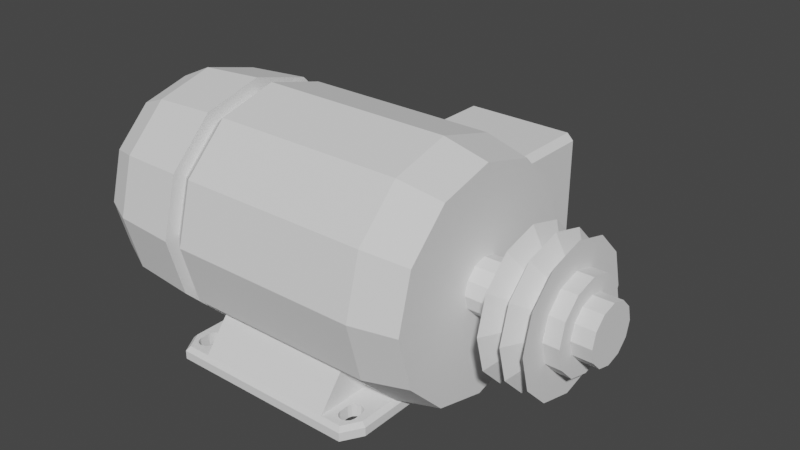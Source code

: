 # Source: Motor_2.2Kw._3HP.blend  (saved by Blender 3.5.10; exported with 4.5.12 LTS)
import bpy
from mathutils import Matrix  # noqa: F401  (used for matrix-valued properties, if any)

bpy.ops.wm.read_factory_settings(use_empty=True)
scene = bpy.context.scene
scene.name = 'Scene'

# ---- collections
col_collection = bpy.data.collections.new('Collection'); scene.collection.children.link(col_collection)

# ---- node groups
ng_auto_smooth = bpy.data.node_groups.new('Auto Smooth', 'GeometryNodeTree')
_s = ng_auto_smooth.interface.new_socket(name='Geometry', in_out='OUTPUT', socket_type='NodeSocketGeometry')
_s = ng_auto_smooth.interface.new_socket(name='Geometry', in_out='INPUT', socket_type='NodeSocketGeometry')
_s = ng_auto_smooth.interface.new_socket(name='Angle', in_out='INPUT', socket_type='NodeSocketFloat')
_s.subtype = 'ANGLE'
_s.min_value = 0.0
_s.max_value = 3.142
ng_auto_smooth.is_modifier = True
_N = ng_auto_smooth.nodes; _L = ng_auto_smooth.links
n0 = _N.new('NodeGroupOutput'); n0.name = 'Group Output'; n0.location = (480, -100)
n1 = _N.new('NodeGroupInput'); n1.name = 'Group Input'; n1.location = (-420, -300)
n2 = _N.new('NodeGroupInput'); n2.name = 'Group Input.001'; n2.location = (-60, -100)
n3 = _N.new('GeometryNodeSetShadeSmooth'); n3.name = 'Set Shade Smooth'; n3.location = (120, -100)
n3.domain = 'EDGE'
n4 = _N.new('GeometryNodeSetShadeSmooth'); n4.name = 'Set Shade Smooth.001'; n4.location = (300, -100)
n5 = _N.new('GeometryNodeInputMeshEdgeAngle'); n5.name = 'Edge Angle'; n5.location = (-420, -220)
n6 = _N.new('GeometryNodeInputEdgeSmooth'); n6.name = 'Is Edge Smooth'; n6.location = (-60, -160)
n7 = _N.new('GeometryNodeInputShadeSmooth'); n7.name = 'Is Face Smooth'; n7.location = (-240, -340)
n8 = _N.new('FunctionNodeBooleanMath'); n8.name = 'Boolean Math'; n8.location = (-60, -220)
n9 = _N.new('FunctionNodeCompare'); n9.name = 'Compare'; n9.location = (-240, -180)
n9.operation = 'LESS_EQUAL'
_L.new(n5.outputs[0], n9.inputs[0])
_L.new(n4.outputs[0], n0.inputs[0])
_L.new(n1.outputs[1], n9.inputs[1])
_L.new(n9.outputs[0], n8.inputs[0])
_L.new(n7.outputs[0], n8.inputs[1])
_L.new(n2.outputs[0], n3.inputs[0])
_L.new(n6.outputs[0], n3.inputs[1])
_L.new(n3.outputs[0], n4.inputs[0])
_L.new(n8.outputs[0], n3.inputs[2])
n0.is_active_output = True

# ---- world
world_world = bpy.data.worlds.new('World'); scene.world = world_world
world_world.use_nodes = True; world_world.node_tree.nodes.clear()
_N = world_world.node_tree.nodes; _L = world_world.node_tree.links
n0 = _N.new('ShaderNodeOutputWorld'); n0.name = 'World Output'; n0.location = (300, 300)
n1 = _N.new('ShaderNodeBackground'); n1.name = 'Background'; n1.location = (10, 300)
n1.inputs[0].default_value = (0.05088, 0.05088, 0.05088, 1.0)
_L.new(n1.outputs[0], n0.inputs[0])
n0.is_active_output = True
world_world.color = (0.05088, 0.05088, 0.05088)
world_world.use_sun_shadow = False
world_world.sun_shadow_jitter_overblur = 0.0

# ---- meshes
me_circle_003 = bpy.data.meshes.new('Circle.003')
me_circle_003.from_pydata([(-0.5358, 0.7209, 0.08618), (0.987, -0.2981, -3.725e-08), (0.987, 0.2966, 0.17), (-0.4822, 0.7209, 0.08109), (-0.4822, 0.7209, 0.1772), (0.987, 0.2966, 5.573e-07), (-0.5358, 0.7209, 0.1721), (0.987, -0.2981, 0.17), (0.987, -0.2981, 0.142), (-0.4822, 1.553, 0.08109), (-0.5358, 1.553, 0.08618), (0.987, 0.2966, 0.03), (-0.4822, 1.606, 0.08618), (0.987, -0.2981, 0.03), (0.987, 0.2966, 0.142), (-0.4822, 1.553, 0.1772), (0.987, -0.9933, 0.03), (-0.4822, 1.606, 0.1721), (0.4607, 0.2966, 0.142), (-0.5358, 1.553, 0.1721), (0.987, -0.9933, 0.142), (0.4226, 0.7209, 0.08109), (0.4607, 0.2966, 0.03), (0.4761, 0.7209, 0.08618), (0.987, 0.9918, 0.142), (0.4761, 0.7209, 0.1721), (0.987, -0.9933, 0.009358), (0.4226, 0.7209, 0.1772), (0.4226, 1.553, 0.08109), (0.987, 0.9918, 0.03), (0.4226, 1.606, 0.08618), (0.987, -0.8283, -3.725e-08), (0.4761, 1.553, 0.08618), (0.987, -0.8283, 0.17), (0.4226, 1.553, 0.1772), (0.4607, 0.622, 0.03), (0.987, -0.9933, 0.1606), (0.4761, 1.553, 0.1721), (0.4226, 1.606, 0.1721), (0.4607, 0.622, 0.142), (0.8818, 0.2966, 0.142), (0.9161, -0.2981, -3.594e-08), (0.8818, 0.2966, 0.03), (0.8818, -0.2981, 0.003264), (0.9161, -0.2981, 0.17), (0.987, 0.9918, 0.1606), (0.9161, -0.9933, 0.142), (0.987, 0.8268, 0.17), (0.8818, -0.959, 0.142), (0.987, 0.8268, 5.573e-07), (0.8818, -0.959, 0.03), (0.987, 0.9918, 0.009359), (0.9161, 0.2966, 0.17), (0.9161, -0.9933, 0.03), (0.8818, 0.2966, 0.1667), (0.8818, -0.8188, 0.003264), (0.8818, 0.2966, 0.003265), (0.9161, -0.8283, -3.594e-08), (0.9161, 0.2966, 5.573e-07), (0.8818, -0.959, 0.01121), (0.9161, -0.9933, 0.009358), (0.9161, 0.9918, 0.03), (0.8818, -0.959, 0.1588), (0.8818, 0.9574, 0.03), (0.9161, -0.9933, 0.1606), (0.8818, 0.9574, 0.142), (0.8818, -0.8188, 0.1667), (0.9161, 0.9918, 0.142), (0.8818, 0.8173, 0.1667), (0.9161, -0.8283, 0.17), (0.9161, 0.8268, 0.17), (0.987, -0.835, 0.148), (0.8818, 0.9574, 0.1588), (0.987, -0.7516, 0.148), (0.9161, 0.9918, 0.1606), (0.987, -0.7196, 0.1491), (0.8818, 0.9574, 0.01121), (0.987, -0.6984, 0.1513), (0.9161, 0.9918, 0.009359), (0.987, -0.8882, 0.1513), (0.8818, 0.8173, 0.003265), (0.987, -0.867, 0.1491), (0.9161, 0.8268, 5.573e-07), (0.987, -0.8986, 0.1545), (0.987, 0.7516, 0.022), (0.987, -0.688, 0.1545), (0.987, 0.6984, 0.01875), (0.987, -0.835, 0.161), (0.987, 0.7196, 0.021), (0.987, -0.7516, 0.161), (0.987, 0.835, 0.022), (0.987, -0.8882, 0.1578), (0.987, 0.867, 0.021), (0.987, -0.867, 0.16), (0.987, 0.8986, 0.0155), (0.987, -0.7196, 0.16), (0.987, -0.6984, 0.1578), (0.987, 0.688, 0.0155), (0.8818, -0.8986, 0.1545), (0.987, 0.8882, 0.01875), (0.8818, -0.867, 0.16), (0.987, 0.835, 0.009), (0.8818, -0.8882, 0.1578), (0.987, 0.7516, 0.009), (0.8818, -0.835, 0.148), (0.987, 0.8882, 0.01225), (0.987, 0.867, 0.01014), (0.8818, -0.7516, 0.148), (0.987, 0.7196, 0.01014), (0.8818, -0.7196, 0.1491), (0.987, 0.6984, 0.01225), (0.8818, -0.8882, 0.1513), (0.8818, 0.8986, 0.0155), (0.8818, -0.867, 0.1491), (0.8818, -0.6984, 0.1513), (0.8818, 0.8882, 0.01225), (0.8818, -0.6984, 0.1578), (0.8818, 0.867, 0.01014), (0.8818, 0.835, 0.022), (0.8818, -0.688, 0.1545), (0.8818, -0.835, 0.161), (0.8818, 0.7516, 0.022), (0.8818, 0.7196, 0.021), (0.8818, -0.7516, 0.161), (0.8818, 0.8882, 0.01875), (0.8818, -0.7196, 0.16), (0.8818, -0.835, 0.009), (0.8818, 0.867, 0.021), (0.8818, 0.6984, 0.01875), (0.8818, -0.8986, 0.0155), (0.8818, -0.6984, 0.01875), (0.8818, 0.6984, 0.01225), (0.8818, 0.688, 0.0155), (0.8818, -0.8882, 0.01875), (0.8818, -0.7516, 0.022), (0.8818, 0.835, 0.009), (0.8818, 0.7516, 0.009), (0.8818, -0.835, 0.022), (0.8818, 0.7196, 0.01014), (0.8818, -0.867, 0.021), (0.8818, -0.7196, 0.021), (0.8818, 0.835, 0.161), (0.8818, 0.867, 0.16), (0.8818, -0.7516, 0.009), (0.8818, -0.867, 0.01014), (0.8818, 0.8986, 0.1545), (0.8818, -0.7196, 0.01014), (0.8818, 0.8882, 0.1513), (0.8818, -0.8882, 0.01225), (0.8818, 0.7196, 0.1491), (0.8818, -0.688, 0.0155), (0.8818, 0.7516, 0.148), (0.8818, 0.835, 0.148), (0.8818, -0.6984, 0.01225), (0.8818, 0.867, 0.1491), (0.987, -0.6984, 0.01875), (0.987, -0.7516, 0.022), (0.8818, 0.6984, 0.1513), (0.987, -0.7196, 0.021), (0.8818, 0.7516, 0.161), (0.987, -0.835, 0.009), (0.8818, 0.7196, 0.16), (0.987, -0.7516, 0.009), (0.8818, 0.8882, 0.1578), (0.987, -0.7196, 0.01014), (0.8818, 0.688, 0.1545), (0.987, -0.8882, 0.01225), (0.8818, 0.6984, 0.1578), (0.987, -0.867, 0.01014), (0.987, 0.6984, 0.1513), (0.987, -0.6984, 0.01225), (0.987, 0.7516, 0.148), (0.987, -0.8986, 0.0155), (0.987, 0.835, 0.148), (0.987, 0.7196, 0.1491), (0.987, -0.688, 0.0155), (0.987, 0.835, 0.161), (0.987, -0.867, 0.021), (0.987, -0.835, 0.022), (0.987, 0.7516, 0.161), (0.987, -0.8882, 0.01875), (0.987, 0.8882, 0.1578), (6.12e-10, 0.8703, -1.49e-08), (0.987, 0.867, 0.16), (0.987, 0.7196, 0.16), (-0.4351, 0.7537, -1.49e-08), (0.987, 0.688, 0.1545), (-0.7537, 0.4351, -1.49e-08), (-0.8703, 1.804e-10, -1.49e-08), (0.987, 0.8882, 0.1513), (0.987, 0.867, 0.1491), (-0.7537, -0.4351, -1.49e-08), (-0.4351, -0.7537, -1.49e-08), (0.987, 0.8986, 0.1545), (0.987, 0.6984, 0.1578), (6.12e-10, -0.8703, -1.49e-08), (0.4351, -0.7537, -1.49e-08), (0.7537, -0.4351, -1.49e-08), (0.8703, 1.804e-10, -1.49e-08), (0.7537, 0.4351, -1.49e-08), (0.4351, 0.7537, -1.49e-08), (-0.866, 0.5, 0.17), (-1.0, 0.0, 0.17), (-0.866, -0.5, 0.17), (-0.5, -0.866, 0.17), (0.0, -1.0, 0.17), (0.5, -0.866, 0.17), (0.866, -0.5, 0.17), (0.9627, 0.0, 0.17), (0.866, 0.5, 0.17), (0.5, 0.866, 0.17), (-1.958e-09, 0.8223, -0.08), (-0.4112, 0.7122, -0.08), (-0.7122, 0.4112, -0.08), (-0.8223, 9.712e-11, -0.08), (-0.7122, -0.4112, -0.08), (-0.4112, -0.7122, -0.08), (-1.958e-09, -0.8223, -0.08), (0.4112, -0.7122, -0.08), (0.7122, -0.4112, -0.08), (0.8223, 9.712e-11, -0.08), (0.7122, 0.4112, -0.08), (0.4112, 0.7122, -0.08), (1.156e-09, 0.9116, 0.205), (-0.4558, 0.7895, 0.205), (-0.7895, 0.4558, 0.205), (-0.9116, 0.0, 0.205), (-0.7895, -0.4558, 0.205), (-0.4558, -0.7895, 0.205), (1.156e-09, -0.9116, 0.205), (0.4558, -0.7895, 0.205), (0.7895, -0.4558, 0.205), (0.9116, 0.0, 0.205), (0.7895, 0.4558, 0.205), (0.4558, 0.7895, 0.205), (1.201e-08, 0.581, 0.24), (-0.2905, 0.5032, 0.24), (-0.5032, 0.2905, 0.24), (-0.581, -4.025e-11, 0.24), (-0.5032, -0.2905, 0.24), (-0.2905, -0.5032, 0.24), (1.201e-08, -0.581, 0.24), (0.2905, -0.5032, 0.24), (0.5032, -0.2905, 0.24), (0.581, -4.025e-11, 0.24), (0.5032, 0.2905, 0.24), (0.2905, 0.5032, 0.24), (1.061e-08, 0.581, 0.273), (-0.2905, 0.5032, 0.273), (-0.5032, 0.2905, 0.273), (-0.581, 2.822e-07, 0.273), (-0.5032, -0.2905, 0.273), (-0.2905, -0.5032, 0.273), (1.061e-08, -0.581, 0.273), (0.2905, -0.5032, 0.273), (0.5032, -0.2905, 0.273), (0.581, 2.822e-07, 0.273), (0.5032, 0.2905, 0.273), (0.2905, 0.5032, 0.273), (9.642e-09, 0.3623, 0.273), (-0.1811, 0.3137, 0.273), (-0.3137, 0.1811, 0.273), (-0.3623, 2.562e-10, 0.273), (-0.3137, -0.1811, 0.273), (-0.1811, -0.3137, 0.273), (9.642e-09, -0.3623, 0.273), (0.1811, -0.3137, 0.273), (0.3137, -0.1811, 0.273), (0.3623, 2.562e-10, 0.273), (0.3137, 0.1811, 0.273), (0.1811, 0.3137, 0.273), (1.028e-08, 0.3623, 0.285), (-0.1811, 0.3137, 0.285), (-0.3137, 0.1811, 0.285), (-0.3623, 2.562e-10, 0.285), (-0.3137, -0.1811, 0.285), (-0.1811, -0.3137, 0.285), (1.028e-08, -0.3623, 0.285), (0.1811, -0.3137, 0.285), (0.3137, -0.1811, 0.285), (0.3623, 2.562e-10, 0.285), (0.3137, 0.1811, 0.285), (0.1811, 0.3137, 0.285), (7.539e-09, 0.2334, 0.285), (-0.1167, 0.2021, 0.285), (-0.2021, 0.1167, 0.285), (-0.2334, -1.654e-09, 0.285), (-0.2021, -0.1167, 0.285), (-0.1167, -0.2021, 0.285), (7.539e-09, -0.2334, 0.285), (0.1167, -0.2021, 0.285), (0.2021, -0.1167, 0.285), (0.2334, -1.654e-09, 0.285), (0.2021, 0.1167, 0.285), (0.1167, 0.2021, 0.285), (0.1167, 0.2021, 0.3), (0.2021, 0.1167, 0.3), (0.2334, -1.654e-09, 0.3), (0.2021, -0.1167, 0.3), (0.1167, -0.2021, 0.3), (7.539e-09, -0.2334, 0.3), (-0.1167, -0.2021, 0.3), (-0.2021, -0.1167, 0.3), (-0.2334, -1.654e-09, 0.3), (-0.2021, 0.1167, 0.3), (-0.1167, 0.2021, 0.3), (7.539e-09, 0.2334, 0.3), (0.2815, 0.1625, 0.24), (0.1625, 0.2815, 0.24), (1.091e-08, 0.325, 0.24), (-0.1625, 0.2815, 0.24), (0.1625, -0.2815, 0.24), (0.2815, -0.1625, 0.24), (-0.2815, -0.1625, 0.24), (-0.1625, -0.2815, 0.24), (-0.2815, 0.1625, 0.24), (0.325, -2.161e-08, 0.24), (1.091e-08, -0.325, 0.24), (-0.325, -2.161e-08, 0.24), (0.2815, 0.1625, 0.23), (0.1625, 0.2815, 0.23), (1.314e-08, 0.325, 0.23), (-0.1625, 0.2815, 0.23), (0.1625, -0.2815, 0.23), (0.2815, -0.1625, 0.23), (-0.2815, -0.1625, 0.23), (-0.1625, -0.2815, 0.23), (-0.2815, 0.1625, 0.23), (0.325, -2.161e-08, 0.23), (1.314e-08, -0.325, 0.23), (-0.325, -2.161e-08, 0.23), (0.108, 0.1871, 0.23), (0.108, 0.1871, 0.205), (-0.108, 0.1871, 0.23), (-0.108, 0.1871, 0.205), (0.1871, -0.108, 0.23), (0.1871, -0.108, 0.205), (-0.108, -0.1871, 0.23), (-0.108, -0.1871, 0.205), (-0.1871, 0.108, 0.23), (-0.1871, 0.108, 0.205), (0.2161, -1.895e-08, 0.23), (0.2161, -1.895e-08, 0.205), (1.619e-08, -0.2161, 0.23), (-5.167e-09, -0.2161, 0.205), (-0.2161, -1.895e-08, 0.23), (-0.2161, -1.895e-08, 0.205), (0.1871, 0.108, 0.205), (0.1871, 0.108, 0.23), (-5.167e-09, 0.2161, 0.205), (1.619e-08, 0.2161, 0.23), (0.108, -0.1871, 0.205), (0.108, -0.1871, 0.23), (-0.1871, -0.108, 0.205), (-0.1871, -0.108, 0.23), (0.866, 0.5, 0.01528), (0.5, 0.866, 0.01528), (0.0, 1.0, 0.01528), (-0.5, 0.866, 0.01528), (0.5, -0.866, 0.01528), (0.866, -0.5, 0.01528), (-0.866, -0.5, 0.01528), (-0.5, -0.866, 0.01528), (-0.866, 0.5, 0.01528), (0.9627, 0.0, 0.01528), (0.0, -1.0, 0.01528), (-1.0, 0.0, 0.01528), (-0.5, -0.866, -1.444e-08), (-0.866, 0.5, -1.444e-08), (0.9632, 0.0, -1.42e-08), (2.561e-09, 1.0, -1.444e-08), (2.561e-09, -1.0, -1.444e-08), (-1.0, 0.0, 8.324e-08), (0.866, 0.5, -1.444e-08), (0.5, -0.866, -1.444e-08), (-0.866, -0.5, 8.324e-08), (0.5, 0.866, -1.444e-08), (-0.5, 0.866, -1.444e-08), (0.866, -0.5, -1.444e-08), (3.918e-10, -0.9569, -0.05288), (-0.9569, -4.711e-10, -0.05288), (0.8287, 0.4784, -0.05288), (0.4784, -0.8287, -0.05288), (-0.8287, -0.4784, -0.05288), (0.4784, 0.8287, -0.05288), (-0.4784, 0.8287, -0.05288), (0.8287, -0.4784, -0.05288), (-0.4784, -0.8287, -0.05288), (-0.8287, 0.4784, -0.05288), (0.9442, -4.711e-10, -0.05288), (3.918e-10, 0.9569, -0.05288), (-0.3661, 0.2113, 0.2482), (-0.5032, 0.2905, 0.2565), (-0.3661, 0.2113, 0.2647), (-0.2113, 0.3661, 0.2482), (-0.2905, 0.5032, 0.2565), (-0.2113, 0.3661, 0.2647), (1.278e-08, 0.4227, 0.2483), (1.131e-08, 0.581, 0.2565), (1.792e-08, 0.4227, 0.2648), (0.2113, 0.3661, 0.2482), (0.2905, 0.5032, 0.2565), (0.2113, 0.3661, 0.2647), (0.3661, 0.2113, 0.2482), (0.5032, 0.2905, 0.2565), (0.3661, 0.2113, 0.2647), (0.4227, 4.73e-08, 0.2482), (0.581, 1.411e-07, 0.2565), (0.4227, 1.5e-07, 0.2647), (0.3661, -0.2113, 0.2482), (0.5032, -0.2905, 0.2565), (0.3661, -0.2113, 0.2647), (0.2113, -0.3661, 0.2482), (0.2905, -0.5032, 0.2565), (0.2113, -0.3661, 0.2647), (1.278e-08, -0.4227, 0.2482), (1.131e-08, -0.581, 0.2565), (1.792e-08, -0.4227, 0.2647), (-0.2113, -0.3661, 0.2482), (-0.2905, -0.5032, 0.2565), (-0.2113, -0.3661, 0.2647), (-0.4227, 4.73e-08, 0.2482), (-0.581, 1.411e-07, 0.2565), (-0.4227, 1.5e-07, 0.2647), (-0.3661, -0.2113, 0.2483), (-0.5032, -0.2905, 0.2565), (-0.3661, -0.2113, 0.2647), (0.9051, -0.2981, 0.03), (0.9051, -0.2981, 0.01528), (0.8818, -0.2981, 0.01242), (0.9051, -0.2981, 0.142), (0.8818, -0.4187, 0.142), (0.866, -0.5, 0.142), (0.6175, -0.7485, 0.142), (0.9051, -0.2981, 0.169), (0.8818, -0.4187, 0.02552), (0.8818, -0.4187, 0.1448), (0.8818, -0.4187, 0.02743), (0.8818, -0.4187, 0.03), (0.866, -0.5, 0.03), (0.6175, -0.7485, 0.03), (0.8818, -0.4187, 0.1436), (0.8818, -0.4187, 0.164), (0.8818, -0.4187, 0.01528), (0.8818, -0.4187, 0.1652), (0.8818, -0.4187, 0.1667), (0.6184, 0.7476, 0.03), (0.866, 0.5, 0.03), (0.866, 0.5, 0.142), (0.6184, 0.7476, 0.142), (0.9054, 0.2966, 0.03), (0.8818, 0.4187, 0.03), (0.9054, 0.2966, 0.01528), (0.8818, 0.4187, 0.01528), (0.8818, 0.4187, 0.02658), (0.8818, 0.4187, 0.02785), (0.9054, 0.2966, 0.142), (0.8818, 0.4187, 0.142), (0.8818, 0.4187, 0.1436), (0.8818, 0.4187, 0.1448), (0.9054, 0.2966, 0.169), (0.8818, 0.4187, 0.164), (0.8818, 0.4187, 0.1652), (0.8818, 0.4187, 0.1667), (0.8818, 0.2966, 0.01239), (0.0, 1.0, 0.08109), (-0.4822, 0.8708, 0.08109), (-0.5, 0.866, 0.08278), (0.4761, 0.8724, 0.08618), (0.4226, 0.8868, 0.08109), (0.4761, 0.8724, 0.17), (-0.5358, 0.8303, 0.08618), (-0.5358, 0.8303, 0.17), (0.4226, 0.8685, 0.1772), (0.4761, 0.867, 0.1721), (2.384e-10, 0.9818, 0.1772), (-0.5358, 0.8229, 0.1721), (-0.4921, 0.8523, 0.1763), (-0.4822, 0.8526, 0.1772)], [], [(13, 427, 430, 8), (13, 8, 20, 16), (36, 64, 46, 20), (16, 20, 46, 53), (172, 180, 16, 26, 166), (16, 53, 60, 26), (26, 60, 57, 31), (7, 44, 69, 33), (64, 36, 33, 69), (428, 427, 13, 1, 41, 43, 429), (66, 62, 64, 69), (59, 55, 57, 60), (55, 43, 41, 57), (50, 59, 60, 53), (62, 48, 46, 64), (31, 57, 41, 1), (50, 53, 46, 48, 433, 440), (114, 77, 85, 119), (119, 85, 96, 116), (116, 96, 95, 125), (95, 89, 123, 125), (107, 73, 75, 109), (109, 75, 77, 114), (83, 79, 111, 98), (91, 83, 98, 102), (93, 91, 102, 100), (87, 93, 100, 120), (104, 71, 73, 107), (113, 81, 71, 104), (79, 81, 113, 111), (89, 87, 120, 123), (175, 150, 153, 170), (155, 130, 150, 175), (158, 140, 130, 155), (134, 140, 158, 156), (164, 146, 143, 162), (170, 153, 146, 164), (172, 166, 148, 129), (129, 133, 180, 172), (139, 137, 178, 177), (160, 162, 143, 126), (160, 126, 144, 168), (144, 148, 166, 168), (137, 134, 156, 178), (177, 180, 133, 139), (177, 178, 16, 180), (16, 178, 156, 13), (155, 175, 13, 156, 158), (168, 166, 26, 31, 160), (160, 31, 162), (1, 164, 162, 31), (170, 164, 1, 13, 175), (111, 113, 48, 62, 98), (98, 62, 100, 102), (66, 120, 100, 62), (444, 123, 120, 66, 445), (442, 116, 125, 123, 444), (442, 436, 114, 119, 116), (436, 441, 107, 109, 114), (104, 48, 113), (83, 91, 36, 20, 79), (93, 87, 33, 36, 91), (89, 95, 7, 33, 87), (95, 96, 85, 7), (85, 77, 7), (75, 8, 7, 77), (75, 73, 8), (71, 81, 79, 20), (8, 73, 71, 20), (144, 126, 55, 59, 148), (129, 148, 59, 50, 133), (133, 50, 137, 139), (134, 137, 50, 438, 437, 140), (435, 150, 130, 140, 437), (146, 43, 143), (55, 126, 143, 43), (449, 448, 209, 210, 356, 355, 447, 446), (467, 358, 357, 465, 466), (440, 439, 360, 359, 206, 207, 432, 433), (362, 361, 203, 204), (465, 357, 356, 210, 470, 468, 469), (472, 201, 363, 358, 467, 471), (432, 207, 208, 364, 428, 427, 430, 434, 445, 444, 442, 436, 441, 431), (365, 362, 204, 205), (366, 363, 201, 202), (364, 208, 209, 448, 457, 458, 459, 461, 462, 463, 460, 456, 450, 452), (451, 447, 355, 453, 454, 455), (359, 365, 205, 206), (361, 366, 202, 203), (387, 379, 217, 216), (388, 380, 214, 213), (389, 381, 221, 220), (379, 382, 218, 217), (380, 383, 215, 214), (381, 384, 222, 221), (390, 385, 212, 211), (382, 386, 219, 218), (383, 387, 216, 215), (384, 390, 211, 222), (385, 388, 213, 212), (386, 389, 220, 219), (207, 206, 230, 231), (204, 203, 227, 228), (210, 234, 223, 475, 473, 474, 470), (224, 225, 201, 472, 476, 477), (208, 207, 231, 232), (205, 204, 228, 229), (202, 201, 225, 226), (209, 208, 232, 233), (206, 205, 229, 230), (203, 202, 226, 227), (210, 209, 233, 234), (223, 224, 477, 478, 475), (308, 307, 245, 246), (310, 309, 235, 236), (312, 311, 242, 243), (314, 313, 239, 240), (309, 308, 246, 235), (315, 310, 236, 237), (316, 312, 243, 244), (317, 314, 240, 241), (318, 315, 237, 238), (307, 316, 244, 245), (311, 317, 241, 242), (313, 318, 238, 239), (247, 248, 260, 259), (254, 255, 267, 266), (251, 252, 264, 263), (258, 247, 259, 270), (248, 249, 261, 260), (255, 256, 268, 267), (252, 253, 265, 264), (249, 250, 262, 261), (256, 257, 269, 268), (253, 254, 266, 265), (250, 251, 263, 262), (257, 258, 270, 269), (262, 263, 275, 274), (269, 270, 282, 281), (259, 260, 272, 271), (266, 267, 279, 278), (263, 264, 276, 275), (270, 259, 271, 282), (260, 261, 273, 272), (267, 268, 280, 279), (264, 265, 277, 276), (261, 262, 274, 273), (268, 269, 281, 280), (265, 266, 278, 277), (274, 275, 287, 286), (281, 282, 294, 293), (271, 272, 284, 283), (278, 279, 291, 290), (275, 276, 288, 287), (282, 271, 283, 294), (272, 273, 285, 284), (279, 280, 292, 291), (276, 277, 289, 288), (273, 274, 286, 285), (280, 281, 293, 292), (277, 278, 290, 289), (290, 291, 298, 299), (287, 288, 301, 302), (294, 283, 306, 295), (284, 285, 304, 305), (291, 292, 297, 298), (288, 289, 300, 301), (285, 286, 303, 304), (292, 293, 296, 297), (289, 290, 299, 300), (286, 287, 302, 303), (293, 294, 295, 296), (306, 305, 304, 303, 302, 301, 300, 299, 298, 297, 296, 295), (283, 284, 305, 306), (325, 330, 318, 313), (323, 329, 317, 311), (319, 328, 316, 307), (330, 327, 315, 318), (329, 326, 314, 317), (328, 324, 312, 316), (327, 322, 310, 315), (321, 320, 308, 309), (326, 325, 313, 314), (324, 323, 311, 312), (322, 321, 309, 310), (320, 319, 307, 308), (331, 348, 319, 320), (333, 350, 321, 322), (335, 352, 323, 324), (337, 354, 325, 326), (350, 331, 320, 321), (339, 333, 322, 327), (341, 335, 324, 328), (343, 337, 326, 329), (345, 339, 327, 330), (348, 341, 328, 319), (352, 343, 329, 323), (354, 345, 330, 325), (227, 226, 346, 353), (353, 346, 345, 354), (226, 225, 340, 346), (351, 344, 343, 352), (225, 224, 334, 340), (347, 342, 341, 348), (224, 223, 349, 334), (346, 340, 339, 345), (223, 234, 332, 349), (344, 338, 337, 343), (234, 233, 347, 332), (342, 336, 335, 341), (233, 232, 342, 347), (340, 334, 333, 339), (232, 231, 336, 342), (349, 332, 331, 350), (231, 230, 351, 336), (338, 353, 354, 337), (230, 229, 344, 351), (336, 351, 352, 335), (229, 228, 338, 344), (334, 349, 350, 333), (228, 227, 353, 338), (332, 347, 348, 331), (393, 249, 250, 423), (396, 248, 249, 393), (399, 247, 248, 396), (402, 258, 247, 399), (405, 257, 258, 402), (408, 256, 257, 405), (411, 255, 256, 408), (414, 254, 255, 411), (417, 253, 254, 414), (420, 252, 253, 417), (426, 251, 252, 420), (423, 250, 251, 426), (191, 188, 366, 361), (196, 195, 365, 359), (453, 355, 199, 198, 364, 452, 464), (188, 187, 363, 366), (195, 192, 362, 365), (429, 428, 364, 198, 197, 360, 443), (187, 185, 358, 363), (182, 200, 356, 357), (192, 191, 361, 362), (197, 196, 359, 360), (185, 182, 357, 358), (200, 199, 355, 356), (390, 384, 376, 370), (381, 389, 369, 373), (386, 382, 374, 378), (379, 387, 367, 371), (383, 380, 372, 375), (385, 377, 368, 388), (192, 195, 371, 367), (187, 188, 372, 368), (198, 199, 373, 369), (195, 196, 374, 371), (188, 191, 375, 372), (199, 200, 376, 373), (182, 185, 377, 370), (196, 197, 378, 374), (191, 192, 367, 375), (200, 182, 370, 376), (185, 187, 368, 377), (197, 198, 369, 378), (390, 370, 377, 385), (381, 373, 376, 384), (386, 378, 369, 389), (379, 371, 374, 382), (383, 375, 367, 387), (380, 388, 368, 372), (222, 211, 212, 213, 214, 215, 216, 217, 218, 219, 220, 221), (238, 421, 424, 239), (421, 422, 425, 424), (422, 423, 426, 425), (239, 424, 418, 240), (424, 425, 419, 418), (425, 426, 420, 419), (240, 418, 415, 241), (418, 419, 416, 415), (419, 420, 417, 416), (241, 415, 412, 242), (415, 416, 413, 412), (416, 417, 414, 413), (242, 412, 409, 243), (412, 413, 410, 409), (413, 414, 411, 410), (243, 409, 406, 244), (409, 410, 407, 406), (410, 411, 408, 407), (244, 406, 403, 245), (406, 407, 404, 403), (407, 408, 405, 404), (245, 403, 400, 246), (403, 404, 401, 400), (404, 405, 402, 401), (246, 400, 397, 235), (400, 401, 398, 397), (401, 402, 399, 398), (235, 397, 394, 236), (397, 398, 395, 394), (398, 399, 396, 395), (236, 394, 391, 237), (394, 395, 392, 391), (395, 396, 393, 392), (237, 391, 421, 238), (391, 392, 422, 421), (392, 393, 423, 422), (441, 431, 48, 104, 107), (434, 445, 66, 69, 44), (437, 435, 443, 360, 439, 438), (443, 429, 43, 146, 153, 150, 435), (440, 439, 438, 50), (430, 434, 44, 7, 8), (431, 432, 433, 48), (452, 464, 56, 58, 5, 11, 450), (450, 42, 464, 452), (450, 11, 14, 456), (40, 42, 450, 456), (22, 18, 39, 35), (14, 11, 29, 24), (40, 18, 22, 42), (51, 78, 61, 29), (24, 29, 61, 67), (24, 67, 74, 45), (45, 74, 70, 47), (5, 58, 82, 49), (78, 51, 49, 82), (456, 14, 2, 52, 460), (460, 54, 40, 456), (80, 76, 78, 82), (72, 68, 70, 74), (463, 460, 52, 70, 68), (463, 54, 460), (65, 72, 74, 67), (56, 80, 82, 58), (76, 63, 61, 78), (47, 70, 52, 2), (65, 67, 61, 63, 446, 449), (35, 39, 449, 446), (446, 63, 451, 447), (451, 42, 22, 35, 446, 447), (457, 65, 449, 448), (449, 39, 18, 40, 457, 448), (105, 94, 112, 115), (94, 99, 124, 112), (124, 99, 92, 127), (127, 92, 90, 118), (101, 106, 117, 135), (106, 105, 115, 117), (132, 97, 110, 131), (128, 86, 97, 132), (122, 88, 86, 128), (121, 84, 88, 122), (103, 101, 135, 136), (108, 103, 136, 138), (131, 110, 108, 138), (118, 90, 84, 121), (145, 147, 189, 193), (193, 181, 163, 145), (142, 163, 181, 183), (176, 141, 142, 183), (154, 152, 173, 190), (147, 154, 190, 189), (169, 157, 165, 186), (186, 165, 167, 194), (194, 167, 161, 184), (184, 161, 159, 179), (152, 151, 171, 173), (151, 149, 174, 171), (174, 149, 157, 169), (176, 179, 159, 141), (97, 86, 11, 5, 110), (88, 84, 11, 86), (76, 117, 115, 112), (80, 135, 117, 76), (135, 80, 56, 136), (136, 56, 131, 138), (453, 454, 128, 132, 131, 56, 464), (42, 454, 453, 464), (454, 455, 121, 122, 128), (454, 42, 455), (121, 455, 451, 63, 118), (455, 42, 451), (127, 118, 63, 124), (76, 112, 124, 63), (92, 99, 94, 29), (105, 51, 29, 94), (106, 101, 49, 51, 105), (108, 110, 5, 49, 101, 103), (29, 11, 84, 90), (92, 29, 90), (190, 173, 24, 189), (193, 189, 24, 45, 181), (183, 181, 45, 47, 176), (179, 176, 47, 2, 184), (184, 2, 186, 194), (169, 186, 2, 14, 174), (174, 14, 171), (24, 173, 171, 14), (145, 163, 72, 65, 147), (154, 147, 65, 152), (457, 458, 151, 152, 65), (40, 458, 457), (459, 157, 149, 151, 458), (40, 459, 458), (459, 461, 167, 165, 157), (40, 54, 461, 459), (461, 462, 159, 161, 167), (54, 462, 461), (142, 141, 68, 72, 163), (462, 463, 68, 141, 159), (54, 463, 462), (6, 0, 3, 21, 23, 25, 27, 4), (474, 25, 23, 468, 470), (468, 32, 37, 474, 470), (478, 4, 27, 473, 475), (473, 34, 15, 478, 475), (471, 0, 6, 476, 472), (472, 476, 19, 10, 471), (12, 17, 38, 30), (9, 10, 12), (15, 17, 19), (28, 30, 32), (34, 37, 38), (467, 466, 3, 0, 471), (471, 10, 9, 466, 467), (477, 476, 6, 4, 478), (478, 15, 19, 476, 477), (17, 12, 10, 19), (28, 9, 12, 30), (15, 34, 38, 17), (37, 32, 30, 38), (23, 21, 469, 468), (32, 468, 469, 28), (473, 27, 25, 474), (474, 37, 34, 473), (21, 3, 466, 465, 469), (9, 28, 469, 465, 466)])
_uv = me_circle_003.uv_layers.new(name='UVMap')
_uv.uv.foreach_set('vector', [0.375, 0.3333, 0.4723, 0.3333, 0.4723, 0.4167, 0.375, 0.4167, 0.2083, 0.5, 0.2917, 0.5, 0.2917, 0.75, 0.2083, 0.75, 0.375, 0.7744, 0.4592, 0.7744, 0.4592, 0.8333, 0.375, 0.8333, 0.375, 0.9167, 0.375, 0.8333, 0.4592, 0.8333, 0.4592, 0.9167, 0.0, 0.0, 0.0, 0.0, 0.375, 0.9167, 0.375, 0.9771, 0.0, 0.0, 0.375, 0.9167, 0.4592, 0.9167, 0.4592, 0.9771, 0.375, 0.9771, 0.375, 0.0, 0.4592, 0.0, 0.4592, 0.0234, 0.375, 0.0234, 0.375, 0.5, 0.4592, 0.5, 0.4592, 0.7266, 0.375, 0.7266, 0.4592, 0.7744, 0.375, 0.7744, 0.375, 0.7266, 0.4592, 0.7266, 0.4723, 0.2922, 0.4723, 0.3333, 0.375, 0.3333, 0.375, 0.25, 0.4592, 0.25, 0.5, 0.258, 0.5, 0.2838, 0.5, 0.7199, 0.5, 0.7677, 0.4592, 0.7744, 0.4592, 0.7266, 0.5, 0.002375, 0.5, 0.02224, 0.4592, 0.0234, 0.4592, 0.0, 0.5, 0.101, 0.5, 0.258, 0.4592, 0.25, 0.4592, 0.0234, 0.5, 0.9167, 0.5, 0.9725, 0.4592, 0.9771, 0.4592, 0.9167, 0.5, 0.7677, 0.5, 0.8127, 0.4592, 0.8333, 0.4592, 0.7744, 0.375, 0.0234, 0.4592, 0.0234, 0.4592, 0.25, 0.375, 0.25, 0.5, 0.9167, 0.4592, 0.9167, 0.4592, 0.8333, 0.5, 0.8127, 0.6307, 0.7734, 0.683, 0.8121, 0.0, 0.0, 0.0, 0.0, 0.0, 0.0, 0.0, 0.0, 0.0, 0.0, 0.0, 0.0, 0.0, 0.0, 0.0, 0.0, 0.0, 0.0, 0.0, 0.0, 0.0, 0.0, 0.0, 0.0, 0.0, 0.0, 0.0, 0.0, 0.0, 0.0, 0.0, 0.0, 0.0, 0.0, 0.0, 0.0, 0.0, 0.0, 0.0, 0.0, 0.0, 0.0, 0.0, 0.0, 0.0, 0.0, 0.0, 0.0, 0.0, 0.0, 0.0, 0.0, 0.0, 0.0, 0.0, 0.0, 0.0, 0.0, 0.0, 0.0, 0.0, 0.0, 0.0, 0.0, 0.0, 0.0, 0.0, 0.0, 0.0, 0.0, 0.0, 0.0, 0.0, 0.0, 0.0, 0.0, 0.0, 0.0, 0.0, 0.0, 0.0, 0.0, 0.0, 0.0, 0.0, 0.0, 0.0, 0.0, 0.0, 0.0, 0.0, 0.0, 0.0, 0.0, 0.0, 0.0, 0.0, 0.0, 0.0, 0.0, 0.0, 0.0, 0.0, 0.0, 0.0, 0.0, 0.0, 0.0, 0.0, 0.0, 0.0, 0.0, 0.0, 0.0, 0.0, 0.0, 0.0, 0.0, 0.0, 0.0, 0.0, 0.0, 0.0, 0.0, 0.0, 0.0, 0.0, 0.0, 0.0, 0.0, 0.0, 0.0, 0.0, 0.0, 0.0, 0.0, 0.0, 0.0, 0.0, 0.0, 0.0, 0.0, 0.0, 0.0, 0.0, 0.0, 0.0, 0.0, 0.0, 0.0, 0.0, 0.0, 0.0, 0.0, 0.0, 0.0, 0.0, 0.0, 0.0, 0.0, 0.0, 0.0, 0.0, 0.0, 0.0, 0.0, 0.0, 0.0, 0.0, 0.0, 0.0, 0.0, 0.0, 0.0, 0.0, 0.0, 0.0, 0.0, 0.0, 0.0, 0.0, 0.0, 0.0, 0.0, 0.0, 0.0, 0.0, 0.0, 0.0, 0.0, 0.0, 0.0, 0.0, 0.0, 0.0, 0.0, 0.0, 0.0, 0.0, 0.0, 0.0, 0.0, 0.0, 0.0, 0.0, 0.0, 0.0, 0.0, 0.0, 0.0, 0.0, 0.0, 0.0, 0.0, 0.0, 0.0, 0.0, 0.0, 0.0, 0.0, 0.0, 0.0, 0.5, 0.5717, 0.0, 0.0, 0.0, 0.0, 0.375, 0.9167, 0.0, 0.0, 0.375, 0.9167, 0.0, 0.0, 0.0, 0.0, 0.2083, 0.5, 0.0, 0.0, 0.0, 0.0, 0.2083, 0.5, 0.0, 0.0, 0.0, 0.0, 0.0, 0.0, 0.0, 0.0, 0.375, 0.9771, 0.375, 0.0234, 0.0, 0.0, 0.0, 0.0, 0.375, 0.0234, 0.0, 0.0, 0.375, 0.25, 0.0, 0.0, 0.0, 0.0, 0.375, 0.0234, 0.0, 0.0, 0.0, 0.0, 0.375, 0.25, 0.2083, 0.5, 0.0, 0.0, 0.0, 0.0, 0.0, 0.0, 0.5, 0.8127, 0.5, 0.7677, 0.0, 0.0, 0.0, 0.0, 0.5, 0.7677, 0.0, 0.0, 0.0, 0.0, 0.5, 0.7199, 0.0, 0.0, 0.0, 0.0, 0.5, 0.7677, 0.3671, 0.3608, 0.0, 0.0, 0.0, 0.0, 0.5, 0.7199, 0.5, 0.5444, 0.3494, 0.3435, 0.0, 0.0, 0.0, 0.0, 0.0, 0.0, 0.3671, 0.3608, 0.3494, 0.3435, 0.3494, 0.2912, 0.0, 0.0, 0.0, 0.0, 0.0, 0.0, 0.3494, 0.2912, 0.3671, 0.3059, 0.0, 0.0, 0.0, 0.0, 0.0, 0.0, 0.0, 0.0, 0.5, 0.8127, 0.0, 0.0, 0.0, 0.0, 0.0, 0.0, 0.375, 0.7744, 0.375, 0.8333, 0.0, 0.0, 0.0, 0.0, 0.0, 0.0, 0.375, 0.7266, 0.375, 0.7744, 0.0, 0.0, 0.0, 0.0, 0.0, 0.0, 0.375, 0.5, 0.375, 0.7266, 0.0, 0.0, 0.0, 0.0, 0.0, 0.0, 0.0, 0.0, 0.375, 0.5, 0.0, 0.0, 0.0, 0.0, 0.375, 0.5, 0.0, 0.0, 0.375, 0.4167, 0.375, 0.5, 0.0, 0.0, 0.0, 0.0, 0.0, 0.0, 0.375, 0.4167, 0.0, 0.0, 0.0, 0.0, 0.0, 0.0, 0.375, 0.8333, 0.375, 0.4167, 0.0, 0.0, 0.0, 0.0, 0.375, 0.8333, 0.0, 0.0, 0.0, 0.0, 0.5, 0.02224, 0.5, 0.002375, 0.0, 0.0, 0.0, 0.0, 0.0, 0.0, 0.5, 0.9725, 0.5, 0.9167, 0.0, 0.0, 0.0, 0.0, 0.5, 0.9167, 0.0, 0.0, 0.0, 0.0, 0.0, 0.0, 0.0, 0.0, 0.5, 0.9167, 0.5, 0.4397, 0.357, 0.238, 0.0, 0.0, 0.3454, 0.2303, 0.0, 0.0, 0.0, 0.0, 0.0, 0.0, 0.357, 0.238, 0.0, 0.0, 0.5, 0.258, 0.0, 0.0, 0.5, 0.101, 0.0, 0.0, 0.0, 0.0, 0.5, 0.258, 0.0, 0.0, 0.0, 0.0, 0.0, 0.0, 0.0, 0.0, 0.0, 0.0, 0.0, 0.0, 0.0, 0.0, 0.0, 0.0, 0.0, 0.0, 0.0, 0.0, 0.0, 0.0, 0.0, 0.0, 0.0, 0.0, 0.0, 0.0, 0.0, 0.0, 0.0, 0.0, 0.0, 0.0, 0.0, 0.0, 0.0, 0.0, 0.0, 0.0, 0.0, 0.0, 0.0, 0.0, 0.0, 0.0, 0.0, 0.0, 0.0, 0.0, 0.0, 0.0, 0.0, 0.0, 0.0, 0.0, 0.0, 0.0, 0.0, 0.0, 0.0, 0.0, 0.0, 0.0, 0.0, 0.0, 0.0, 0.0, 0.0, 0.0, 0.0, 0.0, 0.0, 0.0, 0.0, 0.0, 0.0, 0.0, 0.0, 0.0, 0.0, 0.0, 0.0, 0.0, 0.0, 0.0, 0.0, 0.0, 0.0, 0.0, 0.0, 0.0, 0.0, 0.0, 0.0, 0.0, 0.0, 0.0, 0.0, 0.0, 0.0, 0.0, 0.0, 0.0, 0.0, 0.0, 0.0, 0.0, 0.0, 0.0, 0.0, 0.0, 0.0, 0.0, 0.0, 0.0, 0.0, 0.0, 0.0, 0.0, 0.0, 0.0, 0.0, 0.0, 0.0, 0.0, 0.0, 0.0, 0.0, 0.0, 0.0, 0.0, 0.0, 0.0, 0.0, 0.0, 0.0, 0.0, 0.0, 0.0, 0.0, 0.0, 0.0, 0.0, 0.0, 0.0, 0.0, 0.0, 0.0, 0.0, 0.0, 0.0, 0.0, 0.0, 0.0, 0.0, 0.0, 0.0, 0.0, 0.0, 0.0, 0.0, 0.0, 0.0, 0.0, 0.0, 0.0, 0.0, 0.0, 0.0, 0.0, 0.0, 0.0, 0.0, 0.0, 0.0, 0.0, 0.0, 0.0, 0.0, 0.0, 0.0, 0.0, 0.0, 0.0, 0.0, 0.0, 0.0, 0.0, 0.0, 0.0, 0.0, 0.0, 0.0, 0.0, 0.0, 0.0, 0.0, 0.0, 0.0, 0.0, 0.0, 0.0, 0.0, 0.0, 0.0, 0.0, 0.0, 0.0, 0.0, 0.0, 0.0, 0.0, 0.0, 0.0, 0.0, 0.0, 0.0, 0.0, 0.0, 0.0, 0.0, 0.0, 0.0, 0.0, 0.0, 0.0, 0.0, 0.0, 0.0, 0.0, 0.0, 0.0, 0.0, 0.0, 0.0, 0.0, 0.0, 0.0, 0.0, 0.0, 0.0, 0.0, 0.0, 0.0, 0.0, 0.0, 0.0, 0.0, 0.0, 0.0, 0.0, 0.0, 0.0, 0.0, 0.0, 0.0, 0.0, 0.0, 0.0, 0.0, 0.0, 0.0, 0.0, 0.0, 0.0, 0.0, 0.0, 0.0, 0.0, 0.0, 0.0, 0.0, 0.0, 0.0, 0.0, 0.0, 0.0, 0.0, 0.0, 0.0, 0.0, 0.0, 0.0, 0.0, 0.0, 0.0, 0.0, 0.0, 0.0, 0.0, 0.0, 0.0, 0.0, 0.0, 0.0, 0.0, 0.0, 0.0, 0.0, 0.0, 0.0, 0.0, 0.0, 0.0, 0.0, 0.0, 0.0, 0.0, 0.0, 0.0, 0.0, 0.0, 0.0, 0.0, 0.0, 0.0, 0.0, 0.0, 0.0, 0.0, 0.0, 0.0, 0.0, 0.0, 0.0, 0.0, 0.0, 0.0, 0.0, 0.0, 0.0, 0.0, 0.0, 0.0, 0.0, 0.0, 0.0, 0.0, 0.0, 0.0, 0.0, 0.0, 0.0, 0.0, 0.0, 0.0, 0.0, 0.0, 0.0, 0.0, 0.0, 0.0, 0.0, 0.0, 0.0, 0.0, 0.0, 0.0, 0.0, 0.0, 0.0, 0.0, 0.0, 0.0, 0.0, 0.0, 0.0, 0.0, 0.0, 0.0, 0.0, 0.0, 0.0, 0.0, 0.0, 0.0, 0.0, 0.0, 0.0, 0.0, 0.0, 0.0, 0.0, 0.0, 0.0, 0.0, 0.0, 0.0, 0.0, 0.0, 0.0, 0.0, 0.0, 0.0, 0.0, 0.0, 0.0, 0.0, 0.0, 0.0, 0.0, 0.0, 0.0, 0.0, 0.0, 0.0, 0.0, 0.0, 0.0, 0.0, 0.0, 0.0, 0.0, 0.0, 0.0, 0.0, 0.0, 0.0, 0.0, 0.0, 0.0, 0.0, 0.0, 0.0, 0.0, 0.0, 0.0, 0.0, 0.0, 0.0, 0.0, 0.0, 0.0, 0.0, 0.0, 0.0, 0.0, 0.0, 0.0, 0.0, 0.0, 0.0, 0.0, 0.0, 0.0, 0.0, 0.0, 0.0, 0.0, 0.0, 0.0, 0.0, 0.0, 0.0, 0.0, 0.0, 0.0, 0.0, 0.0, 0.0, 0.0, 0.0, 0.0, 0.0, 0.0, 0.0, 0.0, 0.0, 0.0, 0.0, 0.0, 0.0, 0.0, 0.0, 0.0, 0.0, 0.0, 0.0, 0.0, 0.0, 0.0, 0.0, 0.0, 0.0, 0.0, 0.0, 0.0, 0.0, 0.0, 0.0, 0.0, 0.0, 0.0, 0.0, 0.0, 0.0, 0.0, 0.0, 0.0, 0.0, 0.0, 0.0, 0.0, 0.0, 0.0, 0.0, 0.0, 0.0, 0.0, 0.0, 0.0, 0.0, 0.0, 0.0, 0.0, 0.0, 0.0, 0.0, 0.0, 0.0, 0.0, 0.0, 0.0, 0.0, 0.0, 0.0, 0.0, 0.0, 0.0, 0.0, 0.0, 0.0, 0.0, 0.0, 0.0, 0.0, 0.0, 0.0, 0.0, 0.0, 0.0, 0.0, 0.0, 0.0, 0.0, 0.0, 0.0, 0.0, 0.0, 0.0, 0.0, 0.0, 0.0, 0.0, 0.0, 0.0, 0.0, 0.0, 0.0, 0.0, 0.0, 0.0, 0.0, 0.0, 0.0, 0.0, 0.0, 0.0, 0.0, 0.0, 0.0, 0.0, 0.0, 0.0, 0.0, 0.0, 0.0, 0.0, 0.0, 0.0, 0.0, 0.0, 0.0, 0.0, 0.0, 0.0, 0.0, 0.0, 0.0, 0.0, 0.0, 0.0, 0.0, 0.0, 0.0, 0.0, 0.0, 0.0, 0.0, 0.0, 0.0, 0.0, 0.0, 0.0, 0.0, 0.0, 0.0, 0.0, 0.0, 0.0, 0.0, 0.0, 0.0, 0.0, 0.0, 0.0, 0.0, 0.0, 0.0, 0.0, 0.0, 0.0, 0.0, 0.0, 0.0, 0.0, 0.0, 0.0, 0.0, 0.0, 0.0, 0.0, 0.0, 0.0, 0.0, 0.0, 0.0, 0.0, 0.0, 0.0, 0.0, 0.0, 0.0, 0.0, 0.0, 0.0, 0.0, 0.0, 0.0, 0.0, 0.0, 0.0, 0.0, 0.0, 0.0, 0.0, 0.0, 0.0, 0.0, 0.0, 0.0, 0.0, 0.0, 0.0, 0.0, 0.0, 0.0, 0.0, 0.0, 0.0, 0.0, 0.0, 0.0, 0.0, 0.0, 0.0, 0.0, 0.0, 0.0, 0.0, 0.0, 0.0, 0.0, 0.0, 0.0, 0.0, 0.0, 0.0, 0.0, 0.0, 0.0, 0.0, 0.0, 0.0, 0.0, 0.0, 0.0, 0.0, 0.0, 0.0, 0.0, 0.0, 0.0, 0.0, 0.0, 0.0, 0.0, 0.0, 0.0, 0.0, 0.0, 0.0, 0.0, 0.0, 0.0, 0.0, 0.0, 0.0, 0.0, 0.0, 0.0, 0.0, 0.0, 0.0, 0.0, 0.0, 0.0, 0.0, 0.0, 0.0, 0.0, 0.0, 0.0, 0.0, 0.0, 0.0, 0.0, 0.0, 0.0, 0.0, 0.0, 0.0, 0.0, 0.0, 0.0, 0.0, 0.0, 0.0, 0.0, 0.0, 0.0, 0.0, 0.0, 0.0, 0.0, 0.0, 0.0, 0.0, 0.0, 0.0, 0.0, 0.0, 0.0, 0.0, 0.0, 0.0, 0.0, 0.0, 0.0, 0.0, 0.0, 0.0, 0.0, 0.0, 0.0, 0.0, 0.0, 0.0, 0.0, 0.0, 0.0, 0.0, 0.0, 0.0, 0.0, 0.0, 0.0, 0.0, 0.0, 0.0, 0.0, 0.0, 0.0, 0.0, 0.0, 0.0, 0.0, 0.0, 0.0, 0.0, 0.0, 0.0, 0.0, 0.0, 0.0, 0.0, 0.0, 0.0, 0.0, 0.0, 0.0, 0.0, 0.0, 0.0, 0.0, 0.0, 0.0, 0.0, 0.0, 0.0, 0.0, 0.0, 0.0, 0.0, 0.0, 0.0, 0.0, 0.0, 0.0, 0.0, 0.0, 0.0, 0.0, 0.0, 0.0, 0.0, 0.0, 0.0, 0.0, 0.0, 0.0, 0.0, 0.0, 0.0, 0.0, 0.0, 0.0, 0.0, 0.0, 0.0, 0.0, 0.0, 0.0, 0.0, 0.0, 0.0, 0.0, 0.0, 0.0, 0.0, 0.0, 0.0, 0.0, 0.0, 0.0, 0.0, 0.0, 0.0, 0.0, 0.0, 0.0, 0.0, 0.0, 0.0, 0.0, 0.0, 0.0, 0.0, 0.0, 0.0, 0.0, 0.0, 0.0, 0.0, 0.0, 0.0, 0.0, 0.0, 0.0, 0.0, 0.0, 0.0, 0.0, 0.0, 0.0, 0.0, 0.0, 0.0, 0.0, 0.0, 0.0, 0.0, 0.0, 0.0, 0.0, 0.0, 0.0, 0.0, 0.0, 0.0, 0.0, 0.0, 0.0, 0.0, 0.0, 0.0, 0.0, 0.0, 0.0, 0.0, 0.0, 0.0, 0.0, 0.0, 0.0, 0.0, 0.0, 0.0, 0.0, 0.0, 0.0, 0.0, 0.0, 0.0, 0.0, 0.0, 0.0, 0.0, 0.0, 0.0, 0.0, 0.0, 0.0, 0.0, 0.0, 0.0, 0.0, 0.0, 0.0, 0.0, 0.0, 0.0, 0.0, 0.0, 0.0, 0.0, 0.0, 0.0, 0.0, 0.0, 0.0, 0.0, 0.0, 0.0, 0.0, 0.0, 0.0, 0.0, 0.0, 0.0, 0.0, 0.0, 0.0, 0.0, 0.0, 0.0, 0.0, 0.0, 0.0, 0.0, 0.0, 0.0, 0.0, 0.0, 0.0, 0.0, 0.0, 0.0, 0.0, 0.0, 0.0, 0.0, 0.0, 0.0, 0.0, 0.0, 0.0, 0.0, 0.0, 0.0, 0.0, 0.0, 0.0, 0.0, 0.0, 0.0, 0.0, 0.0, 0.0, 0.0, 0.0, 0.0, 0.0, 0.0, 0.0, 0.0, 0.0, 0.0, 0.0, 0.0, 0.0, 0.0, 0.0, 0.0, 0.0, 0.0, 0.0, 0.0, 0.0, 0.0, 0.0, 0.0, 0.0, 0.0, 0.0, 0.0, 0.0, 0.0, 0.0, 0.0, 0.0, 0.0, 0.0, 0.0, 0.0, 0.0, 0.0, 0.0, 0.0, 0.0, 0.0, 0.0, 0.0, 0.0, 0.0, 0.0, 0.0, 0.0, 0.0, 0.0, 0.0, 0.0, 0.0, 0.0, 0.0, 0.0, 0.0, 0.0, 0.0, 0.0, 0.0, 0.0, 0.0, 0.0, 0.0, 0.0, 0.0, 0.0, 0.0, 0.0, 0.0, 0.0, 0.0, 0.0, 0.0, 0.0, 0.0, 0.0, 0.0, 0.0, 0.0, 0.0, 0.0, 0.0, 0.0, 0.0, 0.0, 0.0, 0.0, 0.0, 0.0, 0.0, 0.0, 0.0, 0.0, 0.0, 0.0, 0.0, 0.0, 0.0, 0.0, 0.0, 0.0, 0.0, 0.0, 0.0, 0.0, 0.0, 0.0, 0.0, 0.0, 0.0, 0.0, 0.0, 0.0, 0.0, 0.0, 0.0, 0.0, 0.0, 0.0, 0.0, 0.0, 0.0, 0.0, 0.0, 0.0, 0.0, 0.0, 0.0, 0.0, 0.0, 0.0, 0.0, 0.0, 0.0, 0.0, 0.0, 0.0, 0.0, 0.0, 0.0, 0.0, 0.0, 0.0, 0.0, 0.0, 0.0, 0.0, 0.0, 0.0, 0.0, 0.0, 0.0, 0.0, 0.0, 0.0, 0.0, 0.0, 0.0, 0.0, 0.0, 0.0, 0.0, 0.0, 0.0, 0.0, 0.0, 0.0, 0.0, 0.0, 0.0, 0.0, 0.0, 0.0, 0.0, 0.0, 0.0, 0.0, 0.0, 0.0, 0.0, 0.0, 0.0, 0.0, 0.0, 0.0, 0.0, 0.0, 0.0, 0.0, 0.0, 0.0, 0.0, 0.0, 0.0, 0.0, 0.0, 0.0, 0.0, 0.0, 0.0, 0.0, 0.0, 0.0, 0.0, 0.0, 0.0, 0.0, 0.0, 0.0, 0.0, 0.0, 0.0, 0.0, 0.0, 0.0, 0.0, 0.0, 0.0, 0.0, 0.0, 0.0, 0.0, 0.0, 0.0, 0.0, 0.0, 0.0, 0.0, 0.0, 0.0, 0.0, 0.0, 0.0, 0.0, 0.0, 0.0, 0.0, 0.0, 0.0, 0.0, 0.0, 0.0, 0.0, 0.0, 0.0, 0.0, 0.0, 0.0, 0.0, 0.0, 0.0, 0.0, 0.0, 0.0, 0.0, 0.0, 0.0, 0.0, 0.0, 0.0, 0.0, 0.0, 0.0, 0.0, 0.0, 0.0, 0.0, 0.0, 0.0, 0.0, 0.0, 0.0, 0.0, 0.0, 0.0, 0.0, 0.0, 0.0, 0.0, 0.0, 0.0, 0.0, 0.0, 0.0, 0.0, 0.0, 0.0, 0.0, 0.0, 0.0, 0.0, 0.0, 0.0, 0.0, 0.0, 0.0, 0.0, 0.0, 0.0, 0.0, 0.0, 0.0, 0.0, 0.0, 0.0, 0.0, 0.0, 0.0, 0.0, 0.0, 0.0, 0.0, 0.0, 0.0, 0.0, 0.0, 0.0, 0.0, 0.0, 0.0, 0.0, 0.0, 0.0, 0.0, 0.0, 0.0, 0.0, 0.0, 0.0, 0.0, 0.0, 0.0, 0.0, 0.0, 0.0, 0.0, 0.0, 0.0, 0.0, 0.0, 0.0, 0.0, 0.0, 0.0, 0.0, 0.0, 0.0, 0.0, 0.0, 0.0, 0.0, 0.0, 0.0, 0.0, 0.0, 0.0, 0.0, 0.0, 0.0, 0.0, 0.0, 0.0, 0.0, 0.0, 0.0, 0.0, 0.0, 0.0, 0.0, 0.0, 0.0, 0.0, 0.0, 0.0, 0.0, 0.0, 0.0, 0.0, 0.0, 0.0, 0.0, 0.0, 0.0, 0.0, 0.0, 0.0, 0.0, 0.0, 0.0, 0.0, 0.0, 0.0, 0.0, 0.0, 0.0, 0.0, 0.0, 0.0, 0.0, 0.0, 0.0, 0.0, 0.0, 0.0, 0.0, 0.0, 0.0, 0.0, 0.0, 0.0, 0.0, 0.0, 0.0, 0.0, 0.0, 0.0, 0.0, 0.0, 0.0, 0.0, 0.0, 0.0, 0.0, 0.0, 0.0, 0.0, 0.0, 0.0, 0.0, 0.0, 0.0, 0.0, 0.0, 0.0, 0.0, 0.0, 0.0, 0.0, 0.0, 0.0, 0.0, 0.0, 0.0, 0.0, 0.0, 0.0, 0.0, 0.0, 0.0, 0.0, 0.0, 0.0, 0.0, 0.0, 0.0, 0.0, 0.0, 0.0, 0.0, 0.0, 0.0, 0.0, 0.0, 0.0, 0.0, 0.0, 0.0, 0.0, 0.0, 0.0, 0.0, 0.0, 0.0, 0.0, 0.0, 0.0, 0.0, 0.0, 0.0, 0.0, 0.0, 0.0, 0.0, 0.0, 0.0, 0.0, 0.0, 0.0, 0.0, 0.0, 0.0, 0.0, 0.0, 0.0, 0.0, 0.0, 0.0, 0.0, 0.0, 0.0, 0.0, 0.0, 0.0, 0.0, 0.0, 0.0, 0.0, 0.0, 0.0, 0.0, 0.0, 0.0, 0.0, 0.0, 0.0, 0.0, 0.0, 0.0, 0.0, 0.0, 0.0, 0.0, 0.0, 0.0, 0.0, 0.0, 0.0, 0.0, 0.0, 0.0, 0.0, 0.0, 0.0, 0.0, 0.0, 0.0, 0.0, 0.0, 0.0, 0.0, 0.0, 0.0, 0.0, 0.0, 0.0, 0.0, 0.0, 0.0, 0.0, 0.0, 0.0, 0.0, 0.0, 0.0, 0.0, 0.0, 0.0, 0.0, 0.0, 0.0, 0.0, 0.0, 0.0, 0.0, 0.0, 0.0, 0.0, 0.0, 0.0, 0.0, 0.0, 0.0, 0.0, 0.0, 0.0, 0.0, 0.0, 0.0, 0.0, 0.0, 0.0, 0.0, 0.0, 0.0, 0.0, 0.0, 0.0, 0.0, 0.0, 0.0, 0.0, 0.0, 0.0, 0.0, 0.0, 0.0, 0.0, 0.0, 0.0, 0.0, 0.0, 0.0, 0.0, 0.0, 0.0, 0.0, 0.0, 0.0, 0.0, 0.0, 0.0, 0.0, 0.0, 0.0, 0.0, 0.0, 0.0, 0.0, 0.0, 0.0, 0.0, 0.0, 0.0, 0.0, 0.0, 0.0, 0.0, 0.0, 0.0, 0.0, 0.0, 0.0, 0.0, 0.0, 0.0, 0.0, 0.0, 0.0, 0.0, 0.0, 0.0, 0.0, 0.0, 0.0, 0.0, 0.0, 0.0, 0.0, 0.0, 0.0, 0.0, 0.0, 0.0, 0.0, 0.0, 0.0, 0.0, 0.0, 0.0, 0.0, 0.0, 0.0, 0.0, 0.0, 0.0, 0.0, 0.0, 0.0, 0.0, 0.0, 0.0, 0.0, 0.0, 0.0, 0.0, 0.0, 0.0, 0.0, 0.0, 0.0, 0.0, 0.0, 0.0, 0.0, 0.0, 0.0, 0.0, 0.0, 0.0, 0.0, 0.0, 0.0, 0.0, 0.0, 0.0, 0.0, 0.0, 0.0, 0.0, 0.0, 0.0, 0.0, 0.0, 0.0, 0.0, 0.0, 0.0, 0.0, 0.0, 0.0, 0.0, 0.0, 0.0, 0.0, 0.0, 0.0, 0.0, 0.0, 0.0, 0.0, 0.0, 0.0, 0.0, 0.0, 0.0, 0.0, 0.0, 0.0, 0.0, 0.0, 0.0, 0.0, 0.0, 0.0, 0.0, 0.0, 0.0, 0.0, 0.0, 0.0, 0.0, 0.0, 0.0, 0.0, 0.0, 0.0, 0.0, 0.0, 0.0, 0.0, 0.0, 0.0, 0.0, 0.0, 0.0, 0.0, 0.0, 0.0, 0.0, 0.0, 0.0, 0.0, 0.0, 0.0, 0.0, 0.0, 0.0, 0.0, 0.0, 0.0, 0.0, 0.0, 0.0, 0.0, 0.0, 0.0, 0.0, 0.0, 0.0, 0.0, 0.0, 0.0, 0.0, 0.0, 0.0, 0.0, 0.0, 0.0, 0.0, 0.0, 0.0, 0.0, 0.0, 0.0, 0.0, 0.0, 0.0, 0.0, 0.0, 0.0, 0.0, 0.0, 0.0, 0.0, 0.0, 0.0, 0.0, 0.0, 0.0, 0.0, 0.0, 0.0, 0.0, 0.0, 0.0, 0.0, 0.0, 0.0, 0.0, 0.0, 0.0, 0.0, 0.0, 0.0, 0.0, 0.0, 0.0, 0.0, 0.0, 0.0, 0.0, 0.0, 0.0, 0.0, 0.0, 0.0, 0.0, 0.0, 0.0, 0.0, 0.0, 0.0, 0.0, 0.0, 0.0, 0.0, 0.0, 0.0, 0.0, 0.0, 0.0, 0.0, 0.0, 0.0, 0.0, 0.0, 0.0, 0.0, 0.0, 0.0, 0.0, 0.0, 0.0, 0.0, 0.0, 0.0, 0.0, 0.0, 0.0, 0.0, 0.0, 0.0, 0.0, 0.0, 0.0, 0.0, 0.0, 0.0, 0.0, 0.0, 0.0, 0.0, 0.0, 0.0, 0.0, 0.0, 0.0, 0.0, 0.0, 0.0, 0.0, 0.0, 0.0, 0.0, 0.0, 0.0, 0.0, 0.0, 0.0, 0.0, 0.0, 0.0, 0.0, 0.0, 0.0, 0.0, 0.0, 0.0, 0.0, 0.0, 0.0, 0.0, 0.0, 0.0, 0.0, 0.0, 0.0, 0.0, 0.0, 0.0, 0.0, 0.0, 0.0, 0.0, 0.0, 0.0, 0.0, 0.0, 0.0, 0.0, 0.0, 0.0, 0.0, 0.0, 0.0, 0.0, 0.0, 0.0, 0.0, 0.0, 0.0, 0.0, 0.0, 0.0, 0.0, 0.0, 0.0, 0.0, 0.0, 0.0, 0.0, 0.0, 0.0, 0.0, 0.0, 0.0, 0.0, 0.0, 0.0, 0.0, 0.0, 0.0, 0.0, 0.3671, 0.3059, 0.5, 0.4889, 0.5, 0.8127, 0.0, 0.0, 0.0, 0.0, 0.4723, 0.4973, 0.5, 0.5444, 0.5, 0.7199, 0.4592, 0.7266, 0.4592, 0.5, 0.0, 0.0, 0.0, 0.0, 0.0, 0.0, 0.0, 0.0, 0.0, 0.0, 0.0, 0.0, 0.3513, 0.207, 0.5, 0.2838, 0.5, 0.258, 0.0, 0.0, 0.0, 0.0, 0.0, 0.0, 0.3454, 0.2303, 0.683, 0.8013, 0.508, 0.5056, 0.5, 0.4345, 0.5, 0.8878, 0.4723, 0.4167, 0.4723, 0.4973, 0.4592, 0.5, 0.375, 0.5, 0.375, 0.4167, 0.5, 0.4889, 0.5063, 0.5404, 0.6307, 0.7734, 0.5, 0.8127, 0.472, 0.4577, 0.5, 0.466, 0.5, 0.4915, 0.4592, 0.5, 0.375, 0.5, 0.375, 0.4167, 0.472, 0.4167, 0.472, 0.4167, 0.5, 0.4167, 0.5, 0.466, 0.472, 0.4577, 0.472, 0.4167, 0.375, 0.4167, 0.375, 0.3333, 0.472, 0.3333, 0.5, 0.3333, 0.5, 0.4167, 0.472, 0.4167, 0.472, 0.3333, 0.7083, 0.5, 0.7083, 0.5, 0.7083, 0.75, 0.7083, 0.75, 0.2083, 0.5, 0.2083, 0.5, 0.2083, 0.75, 0.2083, 0.75, 0.5, 0.3333, 0.625, 0.3333, 0.625, 0.4167, 0.5, 0.4167, 0.375, 0.7744, 0.4592, 0.7744, 0.4592, 0.8333, 0.375, 0.8333, 0.375, 0.9167, 0.375, 0.8333, 0.4592, 0.8333, 0.4592, 0.9167, 0.375, 0.9167, 0.4592, 0.9167, 0.4592, 0.9771, 0.375, 0.9771, 0.375, 0.0, 0.4592, 0.0, 0.4592, 0.0234, 0.375, 0.0234, 0.375, 0.5, 0.375, 0.5, 0.375, 0.7266, 0.375, 0.7266, 0.4592, 0.7744, 0.375, 0.7744, 0.375, 0.7266, 0.4592, 0.7266, 0.472, 0.3333, 0.375, 0.3333, 0.375, 0.25, 0.4592, 0.25, 0.472, 0.2525, 0.472, 0.2525, 0.5, 0.258, 0.5, 0.3333, 0.472, 0.3333, 0.5, 0.7199, 0.5, 0.7677, 0.4592, 0.7744, 0.4592, 0.7266, 0.5, 0.002375, 0.5, 0.02224, 0.4592, 0.0234, 0.4592, 0.0, 0.5, 0.2212, 0.472, 0.2525, 0.4592, 0.25, 0.4592, 0.0234, 0.5, 0.101, 0.5, 0.2212, 0.5, 0.258, 0.472, 0.2525, 0.5, 0.9167, 0.5, 0.9725, 0.4592, 0.9771, 0.4592, 0.9167, 0.5, 0.4915, 0.5, 0.7199, 0.4592, 0.7266, 0.4592, 0.5, 0.5, 0.7677, 0.5, 0.8127, 0.4592, 0.8333, 0.4592, 0.7744, 0.375, 0.0234, 0.375, 0.0234, 0.375, 0.25, 0.375, 0.25, 0.5, 0.9167, 0.4592, 0.9167, 0.4592, 0.8333, 0.5, 0.8127, 0.6303, 0.7735, 0.6824, 0.8124, 0.7083, 0.75, 0.7917, 0.75, 0.6824, 0.8124, 0.6303, 0.7735, 0.6303, 0.7735, 0.5, 0.8127, 0.6563, 0.5417, 0.6771, 0.625, 0.6563, 0.5417, 0.625, 0.4167, 0.625, 0.4167, 0.7083, 0.75, 0.6303, 0.7735, 0.6771, 0.625, 0.6875, 0.4897, 0.5, 0.8878, 0.5, 0.7118, 0.7292, 0.5938, 0.5, 0.7118, 0.7917, 0.75, 0.625, 0.3333, 0.625, 0.3333, 0.6875, 0.4897, 0.7292, 0.5938, 0.0, 0.0, 0.0, 0.0, 0.0, 0.0, 0.0, 0.0, 0.0, 0.0, 0.0, 0.0, 0.0, 0.0, 0.0, 0.0, 0.0, 0.0, 0.0, 0.0, 0.0, 0.0, 0.0, 0.0, 0.0, 0.0, 0.0, 0.0, 0.0, 0.0, 0.0, 0.0, 0.0, 0.0, 0.0, 0.0, 0.0, 0.0, 0.0, 0.0, 0.0, 0.0, 0.0, 0.0, 0.0, 0.0, 0.0, 0.0, 0.0, 0.0, 0.0, 0.0, 0.0, 0.0, 0.0, 0.0, 0.0, 0.0, 0.0, 0.0, 0.0, 0.0, 0.0, 0.0, 0.0, 0.0, 0.0, 0.0, 0.0, 0.0, 0.0, 0.0, 0.0, 0.0, 0.0, 0.0, 0.0, 0.0, 0.0, 0.0, 0.0, 0.0, 0.0, 0.0, 0.0, 0.0, 0.0, 0.0, 0.0, 0.0, 0.0, 0.0, 0.0, 0.0, 0.0, 0.0, 0.0, 0.0, 0.0, 0.0, 0.0, 0.0, 0.0, 0.0, 0.0, 0.0, 0.0, 0.0, 0.0, 0.0, 0.0, 0.0, 0.0, 0.0, 0.0, 0.0, 0.0, 0.0, 0.0, 0.0, 0.0, 0.0, 0.0, 0.0, 0.0, 0.0, 0.0, 0.0, 0.0, 0.0, 0.0, 0.0, 0.0, 0.0, 0.0, 0.0, 0.0, 0.0, 0.0, 0.0, 0.0, 0.0, 0.0, 0.0, 0.0, 0.0, 0.0, 0.0, 0.0, 0.0, 0.0, 0.0, 0.0, 0.0, 0.0, 0.0, 0.0, 0.0, 0.0, 0.0, 0.0, 0.0, 0.0, 0.0, 0.0, 0.0, 0.0, 0.0, 0.0, 0.0, 0.0, 0.0, 0.0, 0.0, 0.0, 0.0, 0.0, 0.0, 0.0, 0.0, 0.0, 0.0, 0.0, 0.0, 0.0, 0.0, 0.0, 0.0, 0.0, 0.0, 0.0, 0.0, 0.0, 0.0, 0.0, 0.0, 0.0, 0.0, 0.0, 0.0, 0.0, 0.0, 0.0, 0.0, 0.0, 0.0, 0.0, 0.0, 0.0, 0.0, 0.0, 0.0, 0.0, 0.0, 0.0, 0.0, 0.0, 0.0, 0.0, 0.0, 0.0, 0.0, 0.0, 0.0, 0.009703, 0.01294, 0.0, 0.0, 0.375, 0.4167, 0.375, 0.4167, 0.0, 0.0, 0.0, 0.0, 0.0, 0.0, 0.375, 0.4167, 0.0, 0.0, 0.0, 0.0, 0.0, 0.0, 0.0, 0.0, 0.0, 0.0, 0.5, 0.7199, 0.4368, 0.629, 0.3227, 0.4646, 0.0, 0.0, 0.0, 0.0, 0.0, 0.0, 0.5, 0.4915, 0.0, 0.0, 0.0, 0.0, 0.5, 0.4915, 0.05843, 0.05743, 0.0, 0.0, 0.3481, 0.2901, 0.3481, 0.2901, 0.0, 0.0, 0.01294, 0.01078, 0.0, 0.0, 0.5, 0.4167, 0.5, 0.4167, 0.5, 0.4167, 0.3481, 0.2901, 0.3481, 0.2901, 0.5, 0.4167, 0.3658, 0.3049, 0.3658, 0.3049, 0.0, 0.0, 0.03515, 0.02929, 0.05843, 0.04869, 0.3658, 0.3049, 0.5, 0.4167, 0.3658, 0.3049, 0.0, 0.0, 0.3658, 0.3049, 0.3658, 0.3049, 0.5, 0.8127, 0.5, 0.7394, 0.3658, 0.3049, 0.5, 0.4167, 0.3658, 0.3049, 0.0, 0.0, 0.0, 0.0, 0.5, 0.8127, 0.0, 0.0, 0.5, 0.8127, 0.0, 0.0, 0.0, 0.0, 0.5, 0.8127, 0.0, 0.0, 0.0, 0.0, 0.0, 0.0, 0.0, 0.0, 0.0, 0.0, 0.375, 0.7744, 0.375, 0.7744, 0.0, 0.0, 0.375, 0.7382, 0.0, 0.0, 0.375, 0.7266, 0.375, 0.7744, 0.375, 0.7444, 0.0, 0.0, 0.0, 0.0, 0.375, 0.5, 0.0, 0.0, 0.0, 0.0, 0.0, 0.0, 0.2917, 0.75, 0.375, 0.4167, 0.3205, 0.6349, 0.0, 0.0, 0.0, 0.0, 0.2917, 0.75, 0.0, 0.0, 0.0, 0.0, 0.0, 0.0, 0.0, 0.0, 0.0, 0.0, 0.0, 0.0, 0.0, 0.0, 0.0, 0.0, 0.0, 0.0, 0.0, 0.0, 0.375, 0.2558, 0.0, 0.0, 0.375, 0.9771, 0.375, 0.0234, 0.375, 0.07093, 0.0, 0.0, 0.0, 0.0, 0.0, 0.0, 0.375, 0.25, 0.0, 0.0, 0.0, 0.0, 0.375, 0.25, 0.02799, 0.01866, 0.0, 0.0, 0.01877, 0.01669, 0.02799, 0.02488, 0.375, 0.3333, 0.375, 0.3333, 0.0, 0.0, 0.0, 0.0, 0.375, 0.3333, 0.0, 0.0, 0.0, 0.0, 0.08456, 0.07517, 0.1295, 0.1151, 0.375, 0.3333, 0.07509, 0.1377, 0.0, 0.0, 0.5, 0.9167, 0.5, 0.9167, 0.0, 0.0, 0.0, 0.0, 0.0, 0.0, 0.5, 0.9167, 0.0, 0.0, 0.5, 0.4411, 0.5, 0.4411, 0.5, 0.735, 0.0, 0.0, 0.5, 0.9167, 0.5, 0.3333, 0.5, 0.4411, 0.5, 0.4411, 0.3658, 0.2439, 0.05843, 0.03895, 0.0, 0.0, 0.0, 0.0, 0.3658, 0.2439, 0.5, 0.3333, 0.3658, 0.2439, 0.3658, 0.2439, 0.3481, 0.1796, 0.3481, 0.1796, 0.0, 0.0, 0.01294, 0.006675, 0.0, 0.0, 0.5, 0.3333, 0.5, 0.3333, 0.3481, 0.1796, 0.3481, 0.1796, 0.3481, 0.1796, 0.3481, 0.1796, 0.0, 0.0, 0.0, 0.0, 0.0, 0.0, 0.5, 0.258, 0.3481, 0.1796, 0.3481, 0.1796, 0.5, 0.3593, 0.5, 0.1423, 0.5, 0.02224, 0.5, 0.9725, 0.5, 0.5029, 0.5, 0.2212, 0.5, 0.2212, 0.5, 0.101, 0.0, 0.0, 0.5, 0.1208, 0.5, 0.258, 0.5, 0.2212, 0.5, 0.2212, 0.6118, 1.0, 0.3882, 1.0, 0.375, 0.9868, 0.375, 0.7632, 0.3882, 0.75, 0.6118, 0.75, 0.625, 0.7632, 0.625, 0.9868, 0.6118, 0.7087, 0.6118, 0.75, 0.3882, 0.75, 0.3882, 0.7072, 0.6062, 0.7072, 0.3882, 0.7072, 0.3882, 0.5151, 0.6118, 0.5151, 0.6118, 0.7087, 0.6062, 0.7072, 0.8618, 0.7128, 0.8618, 0.75, 0.6382, 0.75, 0.6382, 0.7083, 0.7426, 0.6763, 0.6382, 0.7083, 0.6382, 0.5151, 0.8618, 0.5151, 0.8618, 0.7128, 0.7426, 0.6763, 0.3882, 0.03089, 0.3882, 0.0, 0.6118, 0.0, 0.6118, 0.02881, 0.6062, 0.03089, 0.6062, 0.03089, 0.6118, 0.02881, 0.6118, 0.2349, 0.3882, 0.2349, 0.3882, 0.03089, 0.3882, 0.2632, 0.6118, 0.2632, 0.6118, 0.4868, 0.3882, 0.4868, 0.375, 0.2632, 0.3882, 0.25, 0.3882, 0.2632, 0.625, 0.2632, 0.6118, 0.2632, 0.6118, 0.25, 0.375, 0.4868, 0.3882, 0.4868, 0.3882, 0.5, 0.625, 0.4868, 0.6118, 0.5, 0.6118, 0.4868, 0.1338, 0.709, 0.1382, 0.7077, 0.1382, 0.75, 0.125, 0.75, 0.125, 0.7191, 0.125, 0.7191, 0.125, 0.5151, 0.1382, 0.5151, 0.1382, 0.7077, 0.1338, 0.709, 0.6226, 0.03711, 0.6118, 0.02881, 0.6118, 0.0, 0.625, 0.0, 0.625, 0.03718, 0.625, 0.03718, 0.625, 0.2349, 0.6118, 0.2349, 0.6118, 0.02881, 0.6226, 0.03711, 0.6118, 0.2632, 0.3882, 0.2632, 0.3882, 0.2349, 0.6118, 0.2349, 0.375, 0.4868, 0.375, 0.2632, 0.3882, 0.2632, 0.3882, 0.4868, 0.625, 0.2632, 0.625, 0.4868, 0.6118, 0.4868, 0.6118, 0.2632, 0.6118, 0.5151, 0.3882, 0.5151, 0.3882, 0.4868, 0.6118, 0.4868, 0.3882, 0.75, 0.3618, 0.75, 0.3618, 0.7032, 0.3882, 0.7072, 0.3882, 0.5151, 0.3882, 0.7072, 0.3618, 0.7032, 0.3618, 0.5151, 0.6382, 0.7083, 0.6382, 0.75, 0.6118, 0.75, 0.6118, 0.7087, 0.6118, 0.7087, 0.6118, 0.5151, 0.6382, 0.5151, 0.6382, 0.7083, 0.3618, 0.75, 0.1382, 0.75, 0.1382, 0.7077, 0.2574, 0.6712, 0.3618, 0.7032, 0.1382, 0.5151, 0.3618, 0.5151, 0.3618, 0.7032, 0.2574, 0.6712, 0.1382, 0.7077])
me_circle_003.materials.append(None)
me_circle_003.update()

# ---- objects
ob_motor = bpy.data.objects.new('motor', me_circle_003)

# ---- transforms, parenting, visibility, modifiers, constraints
ob_motor.location = (-0.09435, 1.863e-09, 0.07846)
ob_motor.rotation_euler = (-0.0, 1.571, 0.0)
ob_motor.scale = (0.095, 0.095, 1.0)
_m = ob_motor.modifiers.new('Auto Smooth', 'NODES')
_m.node_group = ng_auto_smooth
_gi = [s.identifier for s in ng_auto_smooth.interface.items_tree if s.item_type == 'SOCKET' and s.in_out == 'INPUT']
_m[_gi[1]] = 0.5236  # Angle

# ---- collection membership
col_collection.objects.link(ob_motor)

# ---- scene / render settings (as saved in the file)
scene.frame_start = 1; scene.frame_end = 250; scene.frame_set(0)
scene.render.engine = 'BLENDER_EEVEE_NEXT'
scene.cycles.sampling_pattern = 'TABULATED_SOBOL'
scene.view_settings.view_transform = 'Filmic'
bpy.context.view_layer.update()

# ---- added for rendering (the .blend has no active camera and no usable light): camera, sun
cam_auto = bpy.data.cameras.new('AutoCamera')
cam_auto.lens = 50.0
cam_auto.sensor_width = 36.0
cam_auto.clip_end = 1000.0
ob_auto_camera = bpy.data.objects.new('AutoCamera', cam_auto)
scene.collection.objects.link(ob_auto_camera)
ob_auto_camera.location = (0.470174, -0.516633, 0.442698)
ob_auto_camera.rotation_euler = (1.09748, -7.21219e-08, 0.694738)
scene.camera = ob_auto_camera
light_auto_sun = bpy.data.lights.new('AutoSun', 'SUN')
light_auto_sun.energy = 3.0
light_auto_sun.angle = 0.0523599
ob_auto_sun = bpy.data.objects.new('AutoSun', light_auto_sun)
scene.collection.objects.link(ob_auto_sun)
ob_auto_sun.rotation_euler = (0.872665, 0.174533, 0.523599)
bpy.context.view_layer.update()
